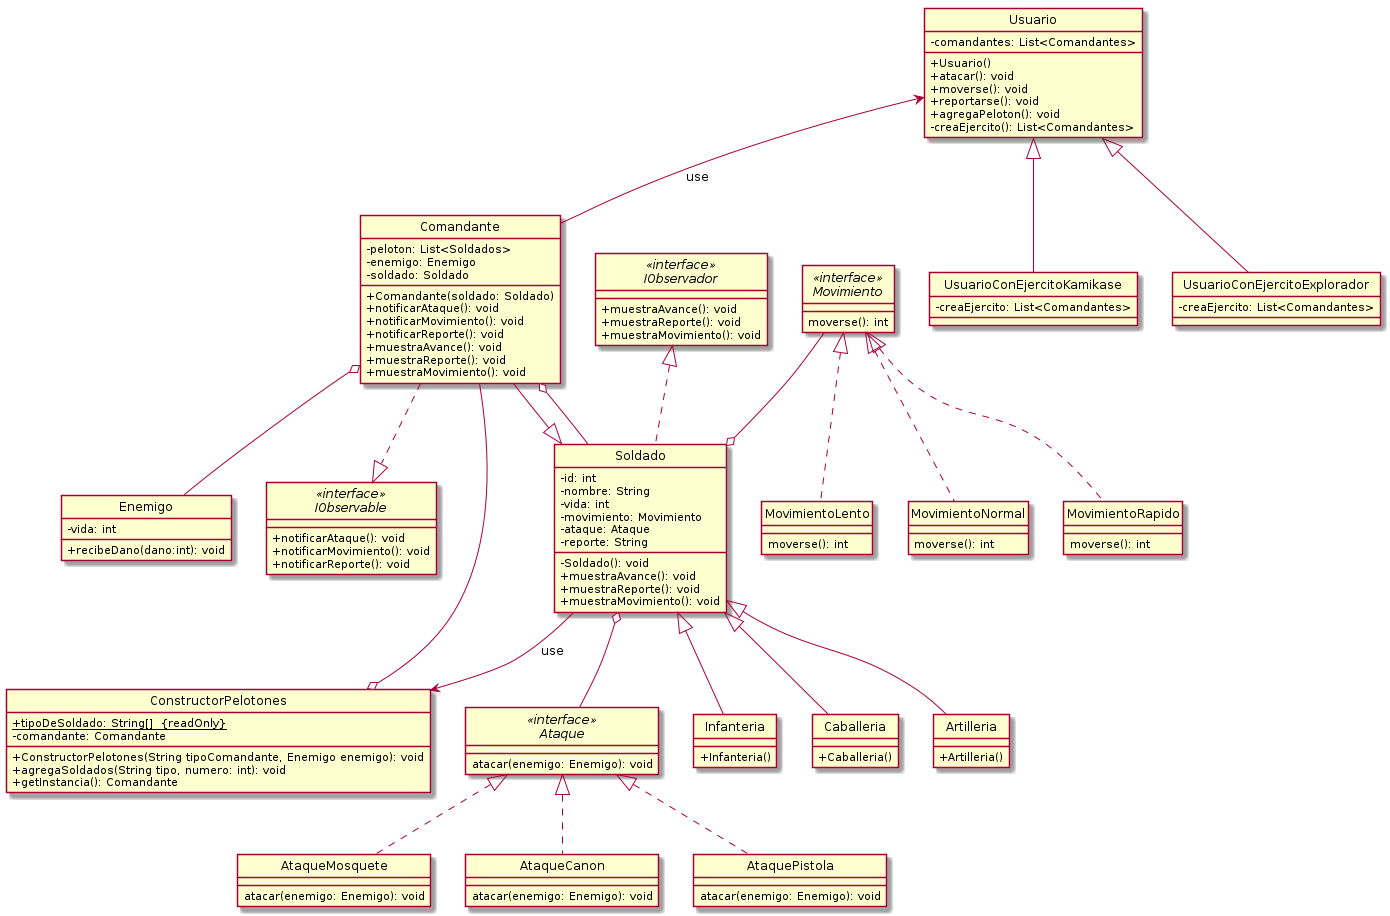

The diagram above was rendered by PlantUML. Its source (embedded in the PNG):
@startuml DiagramaClases
skinparam classAttributeIconSize 0
hide circle
/'-----Clases y subclases de soldado----'/
class Soldado {
    -id: int
    -nombre: String
    -vida: int
    -movimiento: Movimiento
    -ataque: Ataque
    -reporte: String
    /'-----Metodos----'/
    -Soldado(): void
    +muestraAvance(): void
    +muestraReporte(): void
    +muestraMovimiento(): void
}

class Infanteria{
    +Infanteria()
}


class Caballeria{
    +Caballeria()
}

class Artilleria{
    +Artilleria()
}

Soldado <|-- Infanteria
Soldado <|-- Caballeria
Soldado <|-- Artilleria

/'-----Strategy Movimiento----'/
interface Movimiento<<interface>>{
    moverse(): int
}

class MovimientoLento{
    moverse(): int
}

class MovimientoNormal{
    moverse(): int
}

class MovimientoRapido{
    moverse(): int
}
Movimiento <|.. MovimientoLento
Movimiento <|.. MovimientoNormal
Movimiento <|.. MovimientoRapido

Movimiento --o Soldado

/'-----Strategy Ataque----'/
interface Ataque<<interface>>{
    atacar(enemigo: Enemigo): void
}

class AtaqueMosquete{
    atacar(enemigo: Enemigo): void
}

class AtaqueCanon{
    atacar(enemigo: Enemigo): void
}

class AtaquePistola{
    atacar(enemigo: Enemigo): void
}

Ataque <|.. AtaqueMosquete
Ataque <|.. AtaqueCanon
Ataque <|.. AtaquePistola

Soldado o-- Ataque

/'-----Comandante----'/

class Comandante{
    -peloton: List<Soldados>
    -enemigo: Enemigo
    -soldado: Soldado
    +Comandante(soldado: Soldado)
    +notificarAtaque(): void
    +notificarMovimiento(): void
    +notificarReporte(): void
    +muestraAvance(): void
    +muestraReporte(): void
    +muestraMovimiento(): void
}

class Enemigo{
    -vida: int
    +recibeDano(dano:int): void
}

interface IObservable<<interface>>{
    +notificarAtaque(): void
    +notificarMovimiento(): void
    +notificarReporte(): void
}

interface IObservador<<interface>>{
    +muestraAvance(): void
    +muestraReporte(): void
    +muestraMovimiento(): void
}

Comandante --|> Soldado
Comandante o-- Soldado
Comandante ..|> IObservable
IObservador <|.. Soldado
Comandante o-- Enemigo

/'-----BuilderPelotones----'/

class ConstructorPelotones{
    +{static}tipoDeSoldado: String[]  {readOnly}
    -comandante: Comandante
    +ConstructorPelotones(String tipoComandante, Enemigo enemigo): void
    +agregaSoldados(String tipo, numero: int): void
    +getInstancia(): Comandante
}

Comandante --o ConstructorPelotones 
Soldado -->ConstructorPelotones :use

class Usuario{
    -comandantes: List<Comandantes>
    +Usuario()
    +atacar(): void
    +moverse(): void
    +reportarse(): void
    +agregaPeloton(): void
    -creaEjercito(): List<Comandantes>
}

class UsuarioConEjercitoKamikase{
    -creaEjercito: List<Comandantes>
}


class UsuarioConEjercitoExplorador{
    -creaEjercito: List<Comandantes>
}
Usuario <-- Comandante: use 
Usuario <|-- UsuarioConEjercitoKamikase
Usuario <|-- UsuarioConEjercitoExplorador 
@enduml